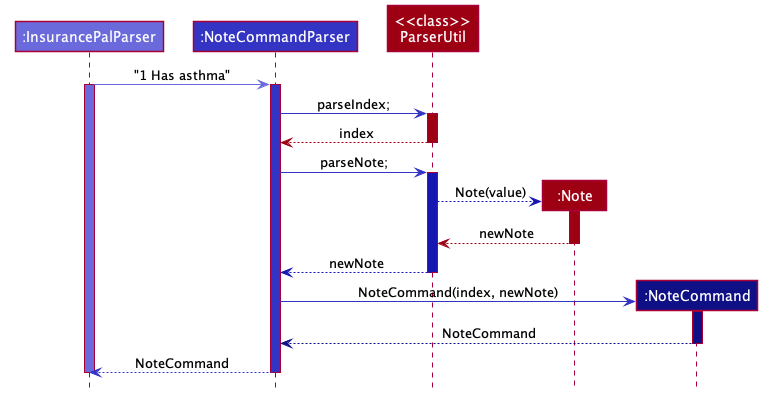

The diagram above was rendered by PlantUML. Its source (embedded in the PNG):
@startuml
!include style.puml

Participant ":InsurancePalParser" as insurancePalParser LOGIC_COLOR_T2
Participant ":NoteCommandParser" as NoteCommandParser LOGIC_COLOR
Participant "<<class>>\nParserUtil" as util MODEL_COLOR
Participant ":Note" as note MODEL_COLOR
Participant ":NoteCommand" as command LOGIC_COLOR_T4

insurancePalParser -[LOGIC_COLOR_T2]> NoteCommandParser :"1 Has asthma"
activate insurancePalParser LOGIC_COLOR_T2
activate NoteCommandParser LOGIC_COLOR

NoteCommandParser -[LOGIC_COLOR]> util :parseIndex;
activate util MODEL_COLOR

util -[MODEL_COLOR]-> NoteCommandParser :index
deactivate util

NoteCommandParser -[LOGIC_COLOR]> util :parseNote;
activate util LOGIC_COLOR_T3

create note
util -[LOGIC_COLOR_T3]-> note: Note(value)
activate note MODEL_COLOR

note -[MODEL_COLOR]-> util :newNote
deactivate note

util -[LOGIC_COLOR_T3]-> NoteCommandParser :newNote
deactivate util

create command
NoteCommandParser -[LOGIC_COLOR]> command :NoteCommand(index, newNote)
activate command LOGIC_COLOR_T4

command -[LOGIC_COLOR_T4]-> NoteCommandParser :NoteCommand
deactivate command

NoteCommandParser -[LOGIC_COLOR]-> insurancePalParser :NoteCommand
deactivate NoteCommandParser

deactivate insurancePalParser

@enduml